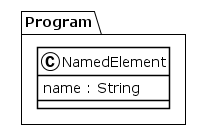

The diagram above was rendered by PlantUML. Its source (embedded in the PNG):
@startuml
!theme plain
package Program {
class NamedElement {
	 name : String
}
}
@enduml